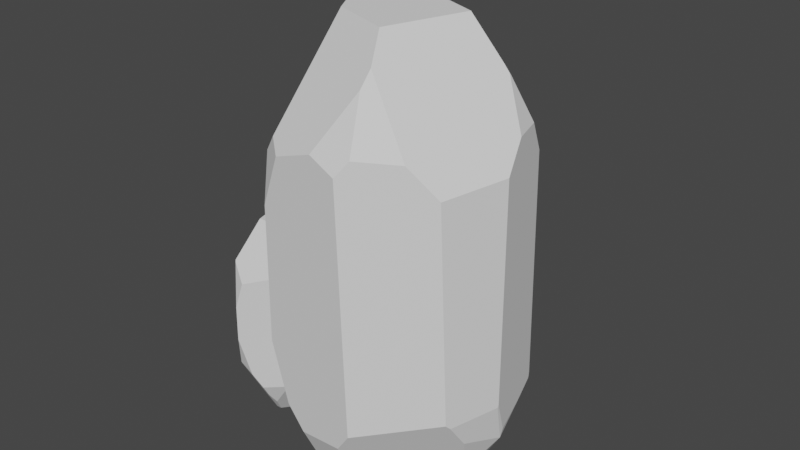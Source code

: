 # Source: crystal_cluster.blend  (saved by Blender 2.92.15; exported with 4.5.12 LTS)
import bpy
from mathutils import Matrix  # noqa: F401  (used for matrix-valued properties, if any)

bpy.ops.wm.read_factory_settings(use_empty=True)
scene = bpy.context.scene
scene.name = 'Scene'

# ---- collections
col_collection = bpy.data.collections.new('Collection'); scene.collection.children.link(col_collection)

# ---- world
world_world = bpy.data.worlds.new('World'); scene.world = world_world
world_world.use_nodes = True; world_world.node_tree.nodes.clear()
_N = world_world.node_tree.nodes; _L = world_world.node_tree.links
n0 = _N.new('ShaderNodeOutputWorld'); n0.name = 'World Output'; n0.location = (300, 300)
n1 = _N.new('ShaderNodeBackground'); n1.name = 'Background'; n1.location = (10, 300)
n1.inputs[0].default_value = (0.05088, 0.05088, 0.05088, 1.0)
_L.new(n1.outputs[0], n0.inputs[0])
n0.is_active_output = True
world_world.color = (0.05088, 0.05088, 0.05088)
world_world.use_sun_shadow = False
world_world.sun_shadow_jitter_overblur = 0.0

# ---- meshes
me_icosphere = bpy.data.meshes.new('Icosphere')
me_icosphere.from_pydata([(-0.1625, -0.5, -1.733), (0.8506, 0.0, -1.071), (0.2046, -0.6297, 1.429), (-0.3285, -0.1758, 1.733), (-0.8586, -0.0246, 0.9857), (-0.2976, -0.2287, 1.733), (-0.4788, -0.679, 0.9829), (-0.4192, -0.02022, 1.733), (0.04038, 0.332, 1.733), (0.6157, 0.2769, 1.366), (0.1625, 0.2807, 1.733), (-0.1102, 0.3952, 1.733), (0.1625, -0.3818, 1.733), (0.156, -0.4009, 1.733), (0.2243, -0.5567, 1.545), (0.6124, 0.2667, 1.38), (0.5713, 0.2586, 1.439), (0.3602, 0.1977, 1.733), (-0.8866, -0.01907, -0.9171), (-0.9079, -0.07373, -0.6936), (-0.8784, 0.0, -0.9466), (-0.8572, -0.01104, 1.002), (-0.8398, 0.02592, 1.067), (-0.5579, 0.6663, 0.7829), (0.8795, -0.08879, -0.7632), (-0.2484, -0.7644, -1.113), (-0.3979, -0.7472, -0.9582), (-0.03616, -0.8163, 1.027), (-0.3638, -0.7733, 0.9097), (-0.9008, -0.1544, 0.5357), (-0.7137, -0.4815, -0.9672), (-0.6752, -0.5399, -0.9327), (-0.8148, -0.2802, 0.8079), (-0.5845, -0.6345, 0.8481), (-0.9216, -0.1482, -0.4741), (-0.9195, -0.1307, 0.3366), (-0.9295, -0.1326, -0.3461), (-0.5152, -0.7495, 0.5244), (-0.5423, -0.7341, -0.5071), (-0.288, 0.7997, 1.033), (-0.2656, 0.8003, 1.065), (-0.5051, 0.7985, 0.323), (-0.5108, 0.8044, -0.294), (0.2252, 0.8236, 0.6138), (0.2562, -0.7884, 1.057), (0.5264, -0.6179, 1.047), (0.7031, -0.5082, 0.8316), (0.1729, -0.8419, 0.9434), (0.7171, 0.521, -0.9291), (0.7139, 0.5317, -0.9144), (0.7736, 0.3189, -0.9739), (0.8569, 0.01927, -1.004), (0.7261, 0.3903, 1.052), (0.7903, 0.1585, 1.048), (0.6924, 0.5239, 0.8174), (0.7113, 0.5395, -0.8854), (0.8462, -0.03424, 0.8602), (0.8812, -0.08134, -0.745), (-0.8447, 0.0, -1.022), (-0.6782, -0.5085, -1.067), (-0.6932, -0.4964, -1.051), (-0.6868, -0.5041, -1.057), (-0.3883, 0.1891, -1.733), (-0.5948, 0.2124, -1.452), (-0.2315, -0.405, -1.733), (-0.5871, -0.5, -1.198), (-0.7425, -0.3682, -1.029), (-0.1625, 0.3798, -1.733), (-0.698, 0.4091, -1.103), (-0.6127, 0.5943, -0.9029), (-0.2061, 0.823, -0.9831), (-0.3381, 0.8166, -0.8496), (-0.3367, 0.2601, -1.733), (-0.6349, 0.3361, -1.288), (0.4911, 0.2612, -1.63), (0.4253, 0.2197, -1.733), (0.2385, 0.8384, -0.8158), (-0.05952, 0.8287, -0.9874), (0.566, 0.4112, -1.345), (0.5266, 0.6468, -0.9794), (0.4827, 0.6854, -0.9391), (-0.07453, 0.379, -1.733), (-0.1474, 0.744, -1.172), (-0.1354, 0.3984, -1.733), (0.6651, -0.1348, -1.36), (0.4253, -0.07618, -1.733), (-0.03087, -0.4572, -1.733), (0.1141, -0.8112, -1.048), (0.7765, -0.307, -0.9776), (-0.02312, -0.6012, -1.516), (0.7694, -0.4523, -0.7766), (0.2213, -0.8266, -0.8969), (0.7579, -0.4866, -0.741), (0.32, -0.1641, -1.733)], [], [(88, 84, 1), (47, 44, 2, 27), (55, 54, 52, 53, 56, 57, 51, 50, 48, 49), (64, 0, 65), (35, 29, 4, 21), (11, 7, 3, 8), (29, 32, 4), (37, 28, 6, 33), (41, 23, 39), (15, 9, 16), (12, 17, 10), (53, 52, 9, 15), (8, 3, 5, 13, 12, 10), (44, 45, 14, 2), (39, 23, 22, 7, 11, 40), (71, 69, 42), (58, 66, 18, 20), (88, 1, 24, 90), (5, 6, 28, 27, 2, 14, 13), (19, 34, 36), (5, 3, 7, 22, 21, 4, 32, 33, 6), (59, 26, 38, 31, 61), (66, 58, 63, 62, 64, 65, 59, 61, 60), (34, 30, 31, 38, 37, 33, 32, 29, 35, 36), (54, 43, 40, 11, 8, 10, 17, 16, 9, 52), (74, 75, 81, 83, 82, 77, 76, 80, 79, 78), (82, 70, 77), (45, 46, 56, 53, 15, 16, 17, 12, 13, 14), (24, 1, 51, 57), (1, 50, 51), (78, 79, 49, 48), (72, 62, 63, 73), (30, 60, 61, 31), (18, 66, 60, 30, 34, 19), (0, 25, 26, 59, 65), (58, 20, 68, 73, 63), (18, 19, 36, 35, 21, 22, 23, 41, 42, 69, 68, 20), (62, 72, 67, 0, 64), (68, 69, 71, 70, 82, 83, 67, 72, 73), (49, 79, 80, 55), (43, 54, 55, 80, 76), (43, 76, 77, 70, 71, 42, 41, 39, 40), (90, 92, 91, 87, 89, 86, 93, 85, 84, 88), (1, 74, 78, 48, 50), (45, 44, 47, 91, 92, 46), (56, 46, 92, 90, 24, 57), (37, 38, 26, 25, 87, 91, 47, 27, 28), (0, 89, 87, 25), (81, 93, 86, 0, 67, 83), (0, 86, 89), (75, 85, 93, 81), (1, 84, 85, 75, 74)])
_uv = me_icosphere.uv_layers.new(name='UVMap')
_uv.uv.foreach_set('vector', [0.6894, 0.1575, 0.6562, 0.1231, 0.6364, 0.1575, 0.8357, 0.3151, 0.8263, 0.3289, 0.8468, 0.3645, 0.8717, 0.3173, 0.5424, 0.1599, 0.5425, 0.2964, 0.5645, 0.3165, 0.6028, 0.3232, 0.6428, 0.3075, 0.6483, 0.1814, 0.6335, 0.1624, 0.5812, 0.1575, 0.5445, 0.1557, 0.5435, 0.1575, 0.06273, 0.07873, 0.04545, 0.07873, 0.08217, 0.1423, 0.1626, 0.2609, 0.1591, 0.2756, 0.1782, 0.3087, 0.1802, 0.3098, 0.0, 0.0, 0.0, 0.0, 0.0, 0.0, 0.0, 0.0, 0.1591, 0.2756, 0.1348, 0.3006, 0.1782, 0.3087, 0.9499, 0.2772, 0.9265, 0.3045, 0.9514, 0.3138, 0.9704, 0.3058, 0.3288, 0.2604, 0.309, 0.2997, 0.3592, 0.3125, 0.5667, 0.3517, 0.5657, 0.3501, 0.5641, 0.3587, 0.0, 0.0, 0.0, 0.0, 0.0, 0.0, 0.6028, 0.3232, 0.5645, 0.3165, 0.5657, 0.3501, 0.5667, 0.3517, 0.0, 0.0, 0.0, 0.0, 0.0, 0.0, 0.0, 0.0, 0.0, 0.0, 0.0, 0.0, 0.8101, 0.3289, 0.7599, 0.3184, 0.7763, 0.3744, 0.7895, 0.3645, 0.3592, 0.3125, 0.309, 0.2997, 0.1841, 0.3108, 0.0, 0.0, 0.3513, 0.3744, 0.3625, 0.3147, 0.3519, 0.164, 0.2925, 0.168, 0.3279, 0.2115, 0.1757, 0.1468, 0.1149, 0.1575, 0.1784, 0.1575, 0.1798, 0.154, 0.6894, 0.1575, 0.6364, 0.1575, 0.6494, 0.1801, 0.7133, 0.1701, 0.0, 0.0, 0.9514, 0.3138, 0.9265, 0.3045, 0.8689, 0.3173, 0.7895, 0.3645, 0.7763, 0.3744, 0.0, 0.0, 0.171, 0.1762, 0.16, 0.1952, 0.1623, 0.2063, 0.0, 0.0, 0.0, 0.0, 0.169, 0.3687, 0.1862, 0.3153, 0.1802, 0.3098, 0.1782, 0.3087, 0.1348, 0.3006, 0.9704, 0.3058, 0.9514, 0.3138, 0.08871, 0.1575, 0.02682, 0.1575, 0.04726, 0.1962, 0.08504, 0.1676, 0.0903, 0.1585, 0.1149, 0.1575, 0.188, 0.1468, 0.2466, 0.1122, 0.0, 0.0, 0.06273, 0.07873, 0.08217, 0.1423, 0.08871, 0.1575, 0.0903, 0.1585, 0.09177, 0.159, 0.16, 0.1952, 0.09531, 0.1651, 0.08504, 0.1676, 0.04726, 0.1962, 0.9499, 0.2772, 0.9704, 0.3058, 0.1348, 0.3006, 0.1591, 0.2756, 0.1626, 0.2609, 0.1623, 0.2063, 0.5425, 0.2964, 0.4501, 0.2856, 0.3551, 0.3067, 0.0, 0.0, 0.0, 0.0, 0.0, 0.0, 0.4808, 0.3396, 0.5641, 0.3587, 0.5657, 0.3501, 0.5645, 0.3165, 0.5979, 0.09091, 0.0, 0.0, 0.0, 0.0, 0.0, 0.0, 0.3928, 0.1352, 0.3992, 0.1563, 0.4498, 0.1763, 0.4968, 0.162, 0.5066, 0.1575, 0.5695, 0.1158, 0.3928, 0.1352, 0.3772, 0.1523, 0.4006, 0.1563, 0.7599, 0.3184, 0.7264, 0.2976, 0.6428, 0.3075, 0.6028, 0.3232, 0.5667, 0.3517, 0.5641, 0.3587, 0.0, 0.0, 0.0, 0.0, 0.0, 0.0, 0.7763, 0.3744, 0.6494, 0.1801, 0.6364, 0.1575, 0.6335, 0.1624, 0.6483, 0.1814, 0.6364, 0.1575, 0.5812, 0.1575, 0.6335, 0.1624, 0.5214, 0.1158, 0.5066, 0.1575, 0.5435, 0.1575, 0.5445, 0.1557, 0.2746, 0.07873, 0.2617, 0.07873, 0.2466, 0.1122, 0.2578, 0.1316, 0.09531, 0.1651, 0.09177, 0.159, 0.0903, 0.1585, 0.08504, 0.1676, 0.1784, 0.1575, 0.1149, 0.1575, 0.09177, 0.159, 0.09531, 0.1651, 0.16, 0.1952, 0.171, 0.1762, 0.04545, 0.07873, 0.01118, 0.1381, 0.02682, 0.1575, 0.08871, 0.1575, 0.08217, 0.1423, 0.188, 0.1468, 0.1838, 0.154, 0.2596, 0.1516, 0.2578, 0.1316, 0.2466, 0.1122, 0.1784, 0.1575, 0.171, 0.1762, 0.1623, 0.2063, 0.1626, 0.2609, 0.1802, 0.3098, 0.1841, 0.3108, 0.309, 0.2997, 0.3288, 0.2604, 0.3279, 0.2115, 0.2925, 0.168, 0.2592, 0.1516, 0.1798, 0.154, 0.0, 0.0, 0.0, 0.0, 0.0, 0.0, 0.0, 0.0, 0.0, 0.0, 0.2596, 0.1516, 0.2925, 0.168, 0.3519, 0.164, 0.3772, 0.1523, 0.3928, 0.1352, 0.0, 0.0, 0.0, 0.0, 0.2746, 0.07873, 0.2578, 0.1316, 0.5435, 0.1575, 0.5066, 0.1575, 0.4968, 0.162, 0.5424, 0.1599, 0.4501, 0.2856, 0.5425, 0.2964, 0.5424, 0.1599, 0.4968, 0.162, 0.4498, 0.1763, 0.4501, 0.2856, 0.4498, 0.1763, 0.3992, 0.1563, 0.3713, 0.1523, 0.3519, 0.164, 0.3279, 0.2115, 0.3288, 0.2604, 0.3592, 0.3125, 0.3551, 0.3067, 0.7133, 0.1701, 0.7194, 0.1721, 0.8254, 0.1703, 0.8425, 0.1553, 0.8487, 0.1045, 0.0, 0.0, 0.0, 0.0, 0.6476, 0.07873, 0.6562, 0.1231, 0.6894, 0.1575, 0.6364, 0.1575, 0.5979, 0.09091, 0.5695, 0.1158, 0.5465, 0.1557, 0.5812, 0.1575, 0.7599, 0.3184, 0.8263, 0.3289, 0.8355, 0.3151, 0.8254, 0.1703, 0.7194, 0.1721, 0.7264, 0.2976, 0.6428, 0.3075, 0.7264, 0.2976, 0.7194, 0.1721, 0.7133, 0.1701, 0.6494, 0.1801, 0.6483, 0.1814, 0.9499, 0.2772, 0.04726, 0.1962, 0.02682, 0.1575, 0.8979, 0.1381, 0.8425, 0.1553, 0.8254, 0.1703, 0.8355, 0.3151, 0.8689, 0.3173, 0.9265, 0.3045, 0.8636, 0.07873, 0.8487, 0.1045, 0.8425, 0.1553, 0.8979, 0.1381, 0.0, 0.0, 0.0, 0.0, 0.0, 0.0, 0.0, 0.0, 0.0, 0.0, 0.0, 0.0, 0.8636, 0.07873, 0.8433, 0.07873, 0.8487, 0.1045, 0.0, 0.0, 0.0, 0.0, 0.0, 0.0, 0.0, 0.0, 0.6364, 0.1575, 0.6562, 0.1231, 0.6476, 0.07873, 0.604, 0.07873, 0.5979, 0.09091])
me_icosphere.use_remesh_fix_poles = True
me_icosphere.use_remesh_preserve_attributes = False
me_icosphere.use_mirror_vertex_groups = False
me_icosphere.update()
me_icosphere_001 = bpy.data.meshes.new('Icosphere.001')
me_icosphere_001.from_pydata([(-0.1625, -0.5, -1.733), (0.8506, 0.0, -1.071), (0.2046, -0.6297, 1.429), (-0.3285, -0.1758, 1.733), (-0.8586, -0.0246, 0.9857), (-0.2976, -0.2287, 1.733), (-0.4788, -0.679, 0.9829), (-0.4192, -0.02022, 1.733), (0.04038, 0.332, 1.733), (0.6157, 0.2769, 1.366), (0.1625, 0.2807, 1.733), (-0.1102, 0.3952, 1.733), (0.1625, -0.3818, 1.733), (0.156, -0.4009, 1.733), (0.2243, -0.5567, 1.545), (0.6124, 0.2667, 1.38), (0.5713, 0.2586, 1.439), (0.3602, 0.1977, 1.733), (-0.8866, -0.01907, -0.9171), (-0.9079, -0.07373, -0.6936), (-0.8784, 0.0, -0.9466), (-0.8572, -0.01104, 1.002), (-0.8398, 0.02592, 1.067), (-0.5579, 0.6663, 0.7829), (0.8795, -0.08879, -0.7632), (-0.2484, -0.7644, -1.113), (-0.3979, -0.7472, -0.9582), (-0.03616, -0.8163, 1.027), (-0.3638, -0.7733, 0.9097), (-0.9008, -0.1544, 0.5357), (-0.7137, -0.4815, -0.9672), (-0.6752, -0.5399, -0.9327), (-0.8148, -0.2802, 0.8079), (-0.5845, -0.6345, 0.8481), (-0.9216, -0.1482, -0.4741), (-0.9195, -0.1307, 0.3366), (-0.9295, -0.1326, -0.3461), (-0.5152, -0.7495, 0.5244), (-0.5423, -0.7341, -0.5071), (-0.288, 0.7997, 1.033), (-0.2656, 0.8003, 1.065), (-0.5051, 0.7985, 0.323), (-0.5108, 0.8044, -0.294), (0.2252, 0.8236, 0.6138), (0.2562, -0.7884, 1.057), (0.5264, -0.6179, 1.047), (0.7031, -0.5082, 0.8316), (0.1729, -0.8419, 0.9434), (0.7171, 0.521, -0.9291), (0.7139, 0.5317, -0.9144), (0.7736, 0.3189, -0.9739), (0.8569, 0.01927, -1.004), (0.7261, 0.3903, 1.052), (0.7903, 0.1585, 1.048), (0.6924, 0.5239, 0.8174), (0.7113, 0.5395, -0.8854), (0.8462, -0.03424, 0.8602), (0.8812, -0.08134, -0.745), (-0.8447, 0.0, -1.022), (-0.6782, -0.5085, -1.067), (-0.6932, -0.4964, -1.051), (-0.6868, -0.5041, -1.057), (-0.3883, 0.1891, -1.733), (-0.5948, 0.2124, -1.452), (-0.2315, -0.405, -1.733), (-0.5871, -0.5, -1.198), (-0.7425, -0.3682, -1.029), (-0.1625, 0.3798, -1.733), (-0.698, 0.4091, -1.103), (-0.6127, 0.5943, -0.9029), (-0.2061, 0.823, -0.9831), (-0.3381, 0.8166, -0.8496), (-0.3367, 0.2601, -1.733), (-0.6349, 0.3361, -1.288), (0.4911, 0.2612, -1.63), (0.4253, 0.2197, -1.733), (0.2385, 0.8384, -0.8158), (-0.05952, 0.8287, -0.9874), (0.566, 0.4112, -1.345), (0.5266, 0.6468, -0.9794), (0.4827, 0.6854, -0.9391), (-0.07453, 0.379, -1.733), (-0.1474, 0.744, -1.172), (-0.1354, 0.3984, -1.733), (0.6651, -0.1348, -1.36), (0.4253, -0.07618, -1.733), (-0.03087, -0.4572, -1.733), (0.1141, -0.8112, -1.048), (0.7765, -0.307, -0.9776), (-0.02312, -0.6012, -1.516), (0.7694, -0.4523, -0.7766), (0.2213, -0.8266, -0.8969), (0.7579, -0.4866, -0.741), (0.32, -0.1641, -1.733)], [], [(88, 84, 1), (47, 44, 2, 27), (55, 54, 52, 53, 56, 57, 51, 50, 48, 49), (64, 0, 65), (35, 29, 4, 21), (11, 7, 3, 8), (29, 32, 4), (37, 28, 6, 33), (41, 23, 39), (15, 9, 16), (12, 17, 10), (53, 52, 9, 15), (8, 3, 5, 13, 12, 10), (44, 45, 14, 2), (39, 23, 22, 7, 11, 40), (71, 69, 42), (58, 66, 18, 20), (88, 1, 24, 90), (5, 6, 28, 27, 2, 14, 13), (19, 34, 36), (5, 3, 7, 22, 21, 4, 32, 33, 6), (59, 26, 38, 31, 61), (66, 58, 63, 62, 64, 65, 59, 61, 60), (34, 30, 31, 38, 37, 33, 32, 29, 35, 36), (54, 43, 40, 11, 8, 10, 17, 16, 9, 52), (74, 75, 81, 83, 82, 77, 76, 80, 79, 78), (82, 70, 77), (45, 46, 56, 53, 15, 16, 17, 12, 13, 14), (24, 1, 51, 57), (1, 50, 51), (78, 79, 49, 48), (72, 62, 63, 73), (30, 60, 61, 31), (18, 66, 60, 30, 34, 19), (0, 25, 26, 59, 65), (58, 20, 68, 73, 63), (18, 19, 36, 35, 21, 22, 23, 41, 42, 69, 68, 20), (62, 72, 67, 0, 64), (68, 69, 71, 70, 82, 83, 67, 72, 73), (49, 79, 80, 55), (43, 54, 55, 80, 76), (43, 76, 77, 70, 71, 42, 41, 39, 40), (90, 92, 91, 87, 89, 86, 93, 85, 84, 88), (1, 74, 78, 48, 50), (45, 44, 47, 91, 92, 46), (56, 46, 92, 90, 24, 57), (37, 38, 26, 25, 87, 91, 47, 27, 28), (0, 89, 87, 25), (81, 93, 86, 0, 67, 83), (0, 86, 89), (75, 85, 93, 81), (1, 84, 85, 75, 74)])
_uv = me_icosphere_001.uv_layers.new(name='UVMap')
_uv.uv.foreach_set('vector', [0.6894, 0.1575, 0.6562, 0.1231, 0.6364, 0.1575, 0.8357, 0.3151, 0.8263, 0.3289, 0.8468, 0.3645, 0.8717, 0.3173, 0.5424, 0.1599, 0.5425, 0.2964, 0.5645, 0.3165, 0.6028, 0.3232, 0.6428, 0.3075, 0.6483, 0.1814, 0.6335, 0.1624, 0.5812, 0.1575, 0.5445, 0.1557, 0.5435, 0.1575, 0.06273, 0.07873, 0.04545, 0.07873, 0.08217, 0.1423, 0.1626, 0.2609, 0.1591, 0.2756, 0.1782, 0.3087, 0.1802, 0.3098, 0.0, 0.0, 0.0, 0.0, 0.0, 0.0, 0.0, 0.0, 0.1591, 0.2756, 0.1348, 0.3006, 0.1782, 0.3087, 0.9499, 0.2772, 0.9265, 0.3045, 0.9514, 0.3138, 0.9704, 0.3058, 0.3288, 0.2604, 0.309, 0.2997, 0.3592, 0.3125, 0.5667, 0.3517, 0.5657, 0.3501, 0.5641, 0.3587, 0.0, 0.0, 0.0, 0.0, 0.0, 0.0, 0.6028, 0.3232, 0.5645, 0.3165, 0.5657, 0.3501, 0.5667, 0.3517, 0.0, 0.0, 0.0, 0.0, 0.0, 0.0, 0.0, 0.0, 0.0, 0.0, 0.0, 0.0, 0.8101, 0.3289, 0.7599, 0.3184, 0.7763, 0.3744, 0.7895, 0.3645, 0.3592, 0.3125, 0.309, 0.2997, 0.1841, 0.3108, 0.0, 0.0, 0.3513, 0.3744, 0.3625, 0.3147, 0.3519, 0.164, 0.2925, 0.168, 0.3279, 0.2115, 0.1757, 0.1468, 0.1149, 0.1575, 0.1784, 0.1575, 0.1798, 0.154, 0.6894, 0.1575, 0.6364, 0.1575, 0.6494, 0.1801, 0.7133, 0.1701, 0.0, 0.0, 0.9514, 0.3138, 0.9265, 0.3045, 0.8689, 0.3173, 0.7895, 0.3645, 0.7763, 0.3744, 0.0, 0.0, 0.171, 0.1762, 0.16, 0.1952, 0.1623, 0.2063, 0.0, 0.0, 0.0, 0.0, 0.169, 0.3687, 0.1862, 0.3153, 0.1802, 0.3098, 0.1782, 0.3087, 0.1348, 0.3006, 0.9704, 0.3058, 0.9514, 0.3138, 0.08871, 0.1575, 0.02682, 0.1575, 0.04726, 0.1962, 0.08504, 0.1676, 0.0903, 0.1585, 0.1149, 0.1575, 0.188, 0.1468, 0.2466, 0.1122, 0.0, 0.0, 0.06273, 0.07873, 0.08217, 0.1423, 0.08871, 0.1575, 0.0903, 0.1585, 0.09177, 0.159, 0.16, 0.1952, 0.09531, 0.1651, 0.08504, 0.1676, 0.04726, 0.1962, 0.9499, 0.2772, 0.9704, 0.3058, 0.1348, 0.3006, 0.1591, 0.2756, 0.1626, 0.2609, 0.1623, 0.2063, 0.5425, 0.2964, 0.4501, 0.2856, 0.3551, 0.3067, 0.0, 0.0, 0.0, 0.0, 0.0, 0.0, 0.4808, 0.3396, 0.5641, 0.3587, 0.5657, 0.3501, 0.5645, 0.3165, 0.5979, 0.09091, 0.0, 0.0, 0.0, 0.0, 0.0, 0.0, 0.3928, 0.1352, 0.3992, 0.1563, 0.4498, 0.1763, 0.4968, 0.162, 0.5066, 0.1575, 0.5695, 0.1158, 0.3928, 0.1352, 0.3772, 0.1523, 0.4006, 0.1563, 0.7599, 0.3184, 0.7264, 0.2976, 0.6428, 0.3075, 0.6028, 0.3232, 0.5667, 0.3517, 0.5641, 0.3587, 0.0, 0.0, 0.0, 0.0, 0.0, 0.0, 0.7763, 0.3744, 0.6494, 0.1801, 0.6364, 0.1575, 0.6335, 0.1624, 0.6483, 0.1814, 0.6364, 0.1575, 0.5812, 0.1575, 0.6335, 0.1624, 0.5214, 0.1158, 0.5066, 0.1575, 0.5435, 0.1575, 0.5445, 0.1557, 0.2746, 0.07873, 0.2617, 0.07873, 0.2466, 0.1122, 0.2578, 0.1316, 0.09531, 0.1651, 0.09177, 0.159, 0.0903, 0.1585, 0.08504, 0.1676, 0.1784, 0.1575, 0.1149, 0.1575, 0.09177, 0.159, 0.09531, 0.1651, 0.16, 0.1952, 0.171, 0.1762, 0.04545, 0.07873, 0.01118, 0.1381, 0.02682, 0.1575, 0.08871, 0.1575, 0.08217, 0.1423, 0.188, 0.1468, 0.1838, 0.154, 0.2596, 0.1516, 0.2578, 0.1316, 0.2466, 0.1122, 0.1784, 0.1575, 0.171, 0.1762, 0.1623, 0.2063, 0.1626, 0.2609, 0.1802, 0.3098, 0.1841, 0.3108, 0.309, 0.2997, 0.3288, 0.2604, 0.3279, 0.2115, 0.2925, 0.168, 0.2592, 0.1516, 0.1798, 0.154, 0.0, 0.0, 0.0, 0.0, 0.0, 0.0, 0.0, 0.0, 0.0, 0.0, 0.2596, 0.1516, 0.2925, 0.168, 0.3519, 0.164, 0.3772, 0.1523, 0.3928, 0.1352, 0.0, 0.0, 0.0, 0.0, 0.2746, 0.07873, 0.2578, 0.1316, 0.5435, 0.1575, 0.5066, 0.1575, 0.4968, 0.162, 0.5424, 0.1599, 0.4501, 0.2856, 0.5425, 0.2964, 0.5424, 0.1599, 0.4968, 0.162, 0.4498, 0.1763, 0.4501, 0.2856, 0.4498, 0.1763, 0.3992, 0.1563, 0.3713, 0.1523, 0.3519, 0.164, 0.3279, 0.2115, 0.3288, 0.2604, 0.3592, 0.3125, 0.3551, 0.3067, 0.7133, 0.1701, 0.7194, 0.1721, 0.8254, 0.1703, 0.8425, 0.1553, 0.8487, 0.1045, 0.0, 0.0, 0.0, 0.0, 0.6476, 0.07873, 0.6562, 0.1231, 0.6894, 0.1575, 0.6364, 0.1575, 0.5979, 0.09091, 0.5695, 0.1158, 0.5465, 0.1557, 0.5812, 0.1575, 0.7599, 0.3184, 0.8263, 0.3289, 0.8355, 0.3151, 0.8254, 0.1703, 0.7194, 0.1721, 0.7264, 0.2976, 0.6428, 0.3075, 0.7264, 0.2976, 0.7194, 0.1721, 0.7133, 0.1701, 0.6494, 0.1801, 0.6483, 0.1814, 0.9499, 0.2772, 0.04726, 0.1962, 0.02682, 0.1575, 0.8979, 0.1381, 0.8425, 0.1553, 0.8254, 0.1703, 0.8355, 0.3151, 0.8689, 0.3173, 0.9265, 0.3045, 0.8636, 0.07873, 0.8487, 0.1045, 0.8425, 0.1553, 0.8979, 0.1381, 0.0, 0.0, 0.0, 0.0, 0.0, 0.0, 0.0, 0.0, 0.0, 0.0, 0.0, 0.0, 0.8636, 0.07873, 0.8433, 0.07873, 0.8487, 0.1045, 0.0, 0.0, 0.0, 0.0, 0.0, 0.0, 0.0, 0.0, 0.6364, 0.1575, 0.6562, 0.1231, 0.6476, 0.07873, 0.604, 0.07873, 0.5979, 0.09091])
me_icosphere_001.use_remesh_fix_poles = True
me_icosphere_001.use_remesh_preserve_attributes = False
me_icosphere_001.use_mirror_vertex_groups = False
me_icosphere_001.update()
me_icosphere_002 = bpy.data.meshes.new('Icosphere.002')
me_icosphere_002.from_pydata([(-0.1625, -0.5, -1.733), (0.8506, 0.0, -1.071), (0.2046, -0.6297, 1.429), (-0.3285, -0.1758, 1.733), (-0.8586, -0.0246, 0.9857), (-0.2976, -0.2287, 1.733), (-0.4788, -0.679, 0.9829), (-0.4192, -0.02022, 1.733), (0.04038, 0.332, 1.733), (0.6157, 0.2769, 1.366), (0.1625, 0.2807, 1.733), (-0.1102, 0.3952, 1.733), (0.1625, -0.3818, 1.733), (0.156, -0.4009, 1.733), (0.2243, -0.5567, 1.545), (0.6124, 0.2667, 1.38), (0.5713, 0.2586, 1.439), (0.3602, 0.1977, 1.733), (-0.8866, -0.01907, -0.9171), (-0.9079, -0.07373, -0.6936), (-0.8784, 0.0, -0.9466), (-0.8572, -0.01104, 1.002), (-0.8398, 0.02592, 1.067), (-0.5579, 0.6663, 0.7829), (0.8795, -0.08879, -0.7632), (-0.2484, -0.7644, -1.113), (-0.3979, -0.7472, -0.9582), (-0.03616, -0.8163, 1.027), (-0.3638, -0.7733, 0.9097), (-0.9008, -0.1544, 0.5357), (-0.7137, -0.4815, -0.9672), (-0.6752, -0.5399, -0.9327), (-0.8148, -0.2802, 0.8079), (-0.5845, -0.6345, 0.8481), (-0.9216, -0.1482, -0.4741), (-0.9195, -0.1307, 0.3366), (-0.9295, -0.1326, -0.3461), (-0.5152, -0.7495, 0.5244), (-0.5423, -0.7341, -0.5071), (-0.288, 0.7997, 1.033), (-0.2656, 0.8003, 1.065), (-0.5051, 0.7985, 0.323), (-0.5108, 0.8044, -0.294), (0.2252, 0.8236, 0.6138), (0.2562, -0.7884, 1.057), (0.5264, -0.6179, 1.047), (0.7031, -0.5082, 0.8316), (0.1729, -0.8419, 0.9434), (0.7171, 0.521, -0.9291), (0.7139, 0.5317, -0.9144), (0.7736, 0.3189, -0.9739), (0.8569, 0.01927, -1.004), (0.7261, 0.3903, 1.052), (0.7903, 0.1585, 1.048), (0.6924, 0.5239, 0.8174), (0.7113, 0.5395, -0.8854), (0.8462, -0.03424, 0.8602), (0.8812, -0.08134, -0.745), (-0.8447, 0.0, -1.022), (-0.6782, -0.5085, -1.067), (-0.6932, -0.4964, -1.051), (-0.6868, -0.5041, -1.057), (-0.3883, 0.1891, -1.733), (-0.5948, 0.2124, -1.452), (-0.2315, -0.405, -1.733), (-0.5871, -0.5, -1.198), (-0.7425, -0.3682, -1.029), (-0.1625, 0.3798, -1.733), (-0.698, 0.4091, -1.103), (-0.6127, 0.5943, -0.9029), (-0.2061, 0.823, -0.9831), (-0.3381, 0.8166, -0.8496), (-0.3367, 0.2601, -1.733), (-0.6349, 0.3361, -1.288), (0.4911, 0.2612, -1.63), (0.4253, 0.2197, -1.733), (0.2385, 0.8384, -0.8158), (-0.05952, 0.8287, -0.9874), (0.566, 0.4112, -1.345), (0.5266, 0.6468, -0.9794), (0.4827, 0.6854, -0.9391), (-0.07453, 0.379, -1.733), (-0.1474, 0.744, -1.172), (-0.1354, 0.3984, -1.733), (0.6651, -0.1348, -1.36), (0.4253, -0.07618, -1.733), (-0.03087, -0.4572, -1.733), (0.1141, -0.8112, -1.048), (0.7765, -0.307, -0.9776), (-0.02312, -0.6012, -1.516), (0.7694, -0.4523, -0.7766), (0.2213, -0.8266, -0.8969), (0.7579, -0.4866, -0.741), (0.32, -0.1641, -1.733)], [], [(88, 84, 1), (47, 44, 2, 27), (55, 54, 52, 53, 56, 57, 51, 50, 48, 49), (64, 0, 65), (35, 29, 4, 21), (11, 7, 3, 8), (29, 32, 4), (37, 28, 6, 33), (41, 23, 39), (15, 9, 16), (12, 17, 10), (53, 52, 9, 15), (8, 3, 5, 13, 12, 10), (44, 45, 14, 2), (39, 23, 22, 7, 11, 40), (71, 69, 42), (58, 66, 18, 20), (88, 1, 24, 90), (5, 6, 28, 27, 2, 14, 13), (19, 34, 36), (5, 3, 7, 22, 21, 4, 32, 33, 6), (59, 26, 38, 31, 61), (66, 58, 63, 62, 64, 65, 59, 61, 60), (34, 30, 31, 38, 37, 33, 32, 29, 35, 36), (54, 43, 40, 11, 8, 10, 17, 16, 9, 52), (74, 75, 81, 83, 82, 77, 76, 80, 79, 78), (82, 70, 77), (45, 46, 56, 53, 15, 16, 17, 12, 13, 14), (24, 1, 51, 57), (1, 50, 51), (78, 79, 49, 48), (72, 62, 63, 73), (30, 60, 61, 31), (18, 66, 60, 30, 34, 19), (0, 25, 26, 59, 65), (58, 20, 68, 73, 63), (18, 19, 36, 35, 21, 22, 23, 41, 42, 69, 68, 20), (62, 72, 67, 0, 64), (68, 69, 71, 70, 82, 83, 67, 72, 73), (49, 79, 80, 55), (43, 54, 55, 80, 76), (43, 76, 77, 70, 71, 42, 41, 39, 40), (90, 92, 91, 87, 89, 86, 93, 85, 84, 88), (1, 74, 78, 48, 50), (45, 44, 47, 91, 92, 46), (56, 46, 92, 90, 24, 57), (37, 38, 26, 25, 87, 91, 47, 27, 28), (0, 89, 87, 25), (81, 93, 86, 0, 67, 83), (0, 86, 89), (75, 85, 93, 81), (1, 84, 85, 75, 74)])
_uv = me_icosphere_002.uv_layers.new(name='UVMap')
_uv.uv.foreach_set('vector', [0.6894, 0.1575, 0.6562, 0.1231, 0.6364, 0.1575, 0.8357, 0.3151, 0.8263, 0.3289, 0.8468, 0.3645, 0.8717, 0.3173, 0.5424, 0.1599, 0.5425, 0.2964, 0.5645, 0.3165, 0.6028, 0.3232, 0.6428, 0.3075, 0.6483, 0.1814, 0.6335, 0.1624, 0.5812, 0.1575, 0.5445, 0.1557, 0.5435, 0.1575, 0.06273, 0.07873, 0.04545, 0.07873, 0.08217, 0.1423, 0.1626, 0.2609, 0.1591, 0.2756, 0.1782, 0.3087, 0.1802, 0.3098, 0.0, 0.0, 0.0, 0.0, 0.0, 0.0, 0.0, 0.0, 0.1591, 0.2756, 0.1348, 0.3006, 0.1782, 0.3087, 0.9499, 0.2772, 0.9265, 0.3045, 0.9514, 0.3138, 0.9704, 0.3058, 0.3288, 0.2604, 0.309, 0.2997, 0.3592, 0.3125, 0.5667, 0.3517, 0.5657, 0.3501, 0.5641, 0.3587, 0.0, 0.0, 0.0, 0.0, 0.0, 0.0, 0.6028, 0.3232, 0.5645, 0.3165, 0.5657, 0.3501, 0.5667, 0.3517, 0.0, 0.0, 0.0, 0.0, 0.0, 0.0, 0.0, 0.0, 0.0, 0.0, 0.0, 0.0, 0.8101, 0.3289, 0.7599, 0.3184, 0.7763, 0.3744, 0.7895, 0.3645, 0.3592, 0.3125, 0.309, 0.2997, 0.1841, 0.3108, 0.0, 0.0, 0.3513, 0.3744, 0.3625, 0.3147, 0.3519, 0.164, 0.2925, 0.168, 0.3279, 0.2115, 0.1757, 0.1468, 0.1149, 0.1575, 0.1784, 0.1575, 0.1798, 0.154, 0.6894, 0.1575, 0.6364, 0.1575, 0.6494, 0.1801, 0.7133, 0.1701, 0.0, 0.0, 0.9514, 0.3138, 0.9265, 0.3045, 0.8689, 0.3173, 0.7895, 0.3645, 0.7763, 0.3744, 0.0, 0.0, 0.171, 0.1762, 0.16, 0.1952, 0.1623, 0.2063, 0.0, 0.0, 0.0, 0.0, 0.169, 0.3687, 0.1862, 0.3153, 0.1802, 0.3098, 0.1782, 0.3087, 0.1348, 0.3006, 0.9704, 0.3058, 0.9514, 0.3138, 0.08871, 0.1575, 0.02682, 0.1575, 0.04726, 0.1962, 0.08504, 0.1676, 0.0903, 0.1585, 0.1149, 0.1575, 0.188, 0.1468, 0.2466, 0.1122, 0.0, 0.0, 0.06273, 0.07873, 0.08217, 0.1423, 0.08871, 0.1575, 0.0903, 0.1585, 0.09177, 0.159, 0.16, 0.1952, 0.09531, 0.1651, 0.08504, 0.1676, 0.04726, 0.1962, 0.9499, 0.2772, 0.9704, 0.3058, 0.1348, 0.3006, 0.1591, 0.2756, 0.1626, 0.2609, 0.1623, 0.2063, 0.5425, 0.2964, 0.4501, 0.2856, 0.3551, 0.3067, 0.0, 0.0, 0.0, 0.0, 0.0, 0.0, 0.4808, 0.3396, 0.5641, 0.3587, 0.5657, 0.3501, 0.5645, 0.3165, 0.5979, 0.09091, 0.0, 0.0, 0.0, 0.0, 0.0, 0.0, 0.3928, 0.1352, 0.3992, 0.1563, 0.4498, 0.1763, 0.4968, 0.162, 0.5066, 0.1575, 0.5695, 0.1158, 0.3928, 0.1352, 0.3772, 0.1523, 0.4006, 0.1563, 0.7599, 0.3184, 0.7264, 0.2976, 0.6428, 0.3075, 0.6028, 0.3232, 0.5667, 0.3517, 0.5641, 0.3587, 0.0, 0.0, 0.0, 0.0, 0.0, 0.0, 0.7763, 0.3744, 0.6494, 0.1801, 0.6364, 0.1575, 0.6335, 0.1624, 0.6483, 0.1814, 0.6364, 0.1575, 0.5812, 0.1575, 0.6335, 0.1624, 0.5214, 0.1158, 0.5066, 0.1575, 0.5435, 0.1575, 0.5445, 0.1557, 0.2746, 0.07873, 0.2617, 0.07873, 0.2466, 0.1122, 0.2578, 0.1316, 0.09531, 0.1651, 0.09177, 0.159, 0.0903, 0.1585, 0.08504, 0.1676, 0.1784, 0.1575, 0.1149, 0.1575, 0.09177, 0.159, 0.09531, 0.1651, 0.16, 0.1952, 0.171, 0.1762, 0.04545, 0.07873, 0.01118, 0.1381, 0.02682, 0.1575, 0.08871, 0.1575, 0.08217, 0.1423, 0.188, 0.1468, 0.1838, 0.154, 0.2596, 0.1516, 0.2578, 0.1316, 0.2466, 0.1122, 0.1784, 0.1575, 0.171, 0.1762, 0.1623, 0.2063, 0.1626, 0.2609, 0.1802, 0.3098, 0.1841, 0.3108, 0.309, 0.2997, 0.3288, 0.2604, 0.3279, 0.2115, 0.2925, 0.168, 0.2592, 0.1516, 0.1798, 0.154, 0.0, 0.0, 0.0, 0.0, 0.0, 0.0, 0.0, 0.0, 0.0, 0.0, 0.2596, 0.1516, 0.2925, 0.168, 0.3519, 0.164, 0.3772, 0.1523, 0.3928, 0.1352, 0.0, 0.0, 0.0, 0.0, 0.2746, 0.07873, 0.2578, 0.1316, 0.5435, 0.1575, 0.5066, 0.1575, 0.4968, 0.162, 0.5424, 0.1599, 0.4501, 0.2856, 0.5425, 0.2964, 0.5424, 0.1599, 0.4968, 0.162, 0.4498, 0.1763, 0.4501, 0.2856, 0.4498, 0.1763, 0.3992, 0.1563, 0.3713, 0.1523, 0.3519, 0.164, 0.3279, 0.2115, 0.3288, 0.2604, 0.3592, 0.3125, 0.3551, 0.3067, 0.7133, 0.1701, 0.7194, 0.1721, 0.8254, 0.1703, 0.8425, 0.1553, 0.8487, 0.1045, 0.0, 0.0, 0.0, 0.0, 0.6476, 0.07873, 0.6562, 0.1231, 0.6894, 0.1575, 0.6364, 0.1575, 0.5979, 0.09091, 0.5695, 0.1158, 0.5465, 0.1557, 0.5812, 0.1575, 0.7599, 0.3184, 0.8263, 0.3289, 0.8355, 0.3151, 0.8254, 0.1703, 0.7194, 0.1721, 0.7264, 0.2976, 0.6428, 0.3075, 0.7264, 0.2976, 0.7194, 0.1721, 0.7133, 0.1701, 0.6494, 0.1801, 0.6483, 0.1814, 0.9499, 0.2772, 0.04726, 0.1962, 0.02682, 0.1575, 0.8979, 0.1381, 0.8425, 0.1553, 0.8254, 0.1703, 0.8355, 0.3151, 0.8689, 0.3173, 0.9265, 0.3045, 0.8636, 0.07873, 0.8487, 0.1045, 0.8425, 0.1553, 0.8979, 0.1381, 0.0, 0.0, 0.0, 0.0, 0.0, 0.0, 0.0, 0.0, 0.0, 0.0, 0.0, 0.0, 0.8636, 0.07873, 0.8433, 0.07873, 0.8487, 0.1045, 0.0, 0.0, 0.0, 0.0, 0.0, 0.0, 0.0, 0.0, 0.6364, 0.1575, 0.6562, 0.1231, 0.6476, 0.07873, 0.604, 0.07873, 0.5979, 0.09091])
me_icosphere_002.use_remesh_fix_poles = True
me_icosphere_002.use_remesh_preserve_attributes = False
me_icosphere_002.use_mirror_vertex_groups = False
me_icosphere_002.update()

# ---- objects
ob_crystall = bpy.data.objects.new('Crystall', me_icosphere)
ob_crystall_001 = bpy.data.objects.new('Crystall.001', me_icosphere_001)
ob_crystall_002 = bpy.data.objects.new('Crystall.002', me_icosphere_002)

# ---- transforms, parenting, visibility, modifiers, constraints
ob_crystall.location = (0.0, 0.0, 0.1839)
ob_crystall.lineart.crease_threshold = 0.0
ob_crystall_001.location = (-0.5955, 0.7533, -0.2999)
ob_crystall_001.rotation_euler = (0.0, -0.0, -2.025)
ob_crystall_001.scale = (0.6932, 0.6932, 0.6932)
ob_crystall_001.lineart.crease_threshold = 0.0
ob_crystall_002.location = (-1.014, -0.09614, -0.5618)
ob_crystall_002.rotation_euler = (0.0, -0.0, 2.22)
ob_crystall_002.scale = (0.4509, 0.4509, 0.4509)
ob_crystall_002.lineart.crease_threshold = 0.0

# ---- collection membership
col_collection.objects.link(ob_crystall)
col_collection.objects.link(ob_crystall_001)
col_collection.objects.link(ob_crystall_002)

# ---- scene / render settings (as saved in the file)
scene.frame_start = 1; scene.frame_end = 250; scene.frame_set(1)
scene.render.engine = 'BLENDER_EEVEE_NEXT'
scene.cycles.use_denoising = False
scene.cycles.samples = 128
scene.cycles.sampling_pattern = 'TABULATED_SOBOL'
scene.cycles.use_adaptive_sampling = False
scene.cycles.use_light_tree = False
scene.view_settings.view_transform = 'Filmic'
bpy.context.view_layer.update()

# ---- added for rendering (the .blend has no active camera and no usable light): camera, sun
cam_auto = bpy.data.cameras.new('AutoCamera')
cam_auto.lens = 50.0
cam_auto.sensor_width = 36.0
cam_auto.clip_end = 1000.0
ob_auto_camera = bpy.data.objects.new('AutoCamera', cam_auto)
scene.collection.objects.link(ob_auto_camera)
ob_auto_camera.location = (4.1818, -5.04925, 3.7989)
ob_auto_camera.rotation_euler = (1.09748, -7.21219e-08, 0.694738)
scene.camera = ob_auto_camera
light_auto_sun = bpy.data.lights.new('AutoSun', 'SUN')
light_auto_sun.energy = 3.0
light_auto_sun.angle = 0.0523599
ob_auto_sun = bpy.data.objects.new('AutoSun', light_auto_sun)
scene.collection.objects.link(ob_auto_sun)
ob_auto_sun.rotation_euler = (0.872665, 0.174533, 0.523599)
bpy.context.view_layer.update()
